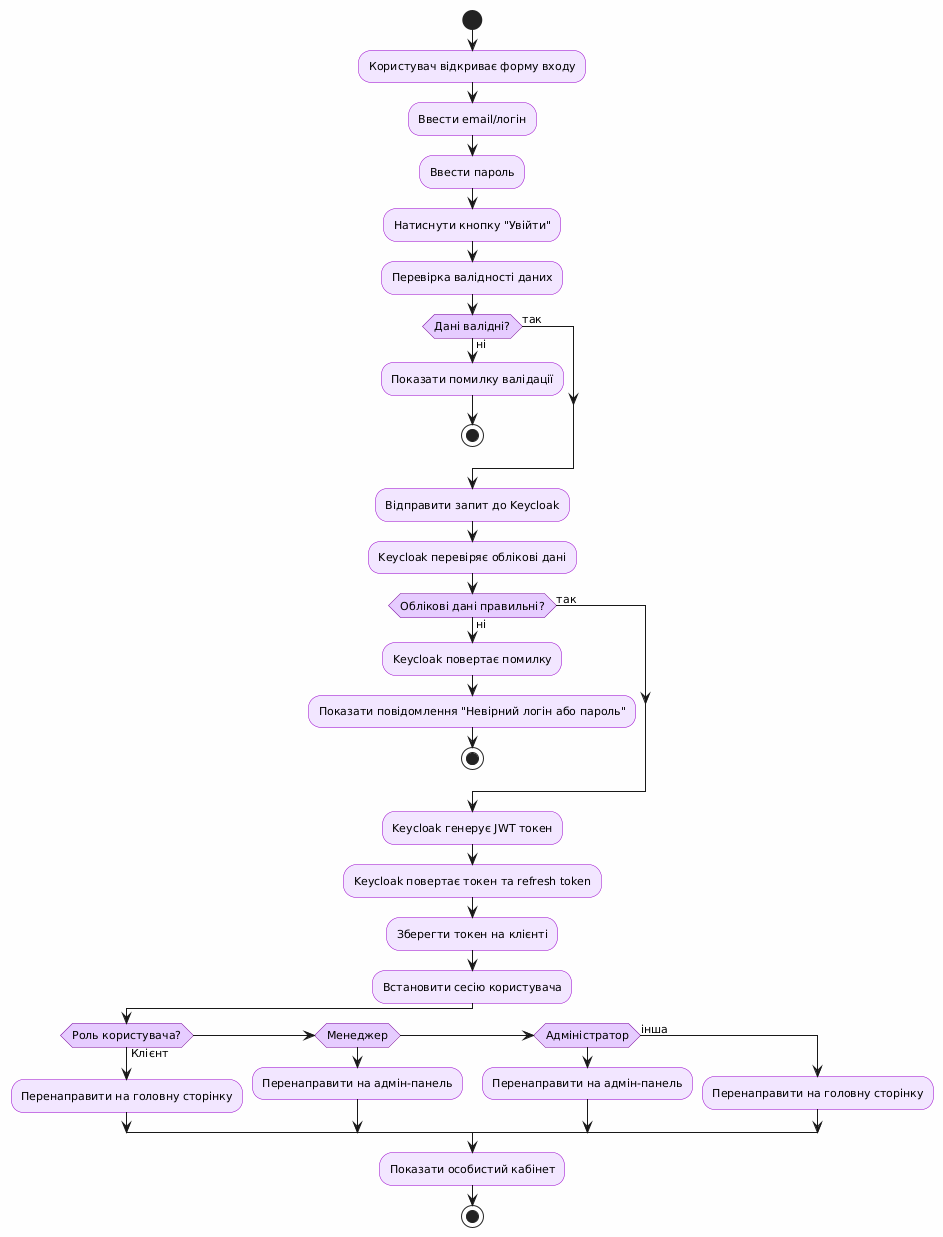

The diagram above was rendered by PlantUML. Its source (embedded in the PNG):
@startuml
' Global settings
skinparam backgroundColor #FEFEFE
skinparam defaultFontSize 11
skinparam defaultFontName Arial

' ACTIVITY_THEME styling
skinparam activity {
    BackgroundColor #F2E6FF
    BorderColor #9900CC
}
skinparam activityDiamond {
    BackgroundColor #E6CCFF
    BorderColor #770099
}

start

:Користувач відкриває форму входу;

:Ввести email/логін;
:Ввести пароль;

:Натиснути кнопку "Увійти";

:Перевірка валідності даних;

if (Дані валідні?) then (ні)
    :Показати помилку валідації;
    stop
else (так)
endif

:Відправити запит до Keycloak;

:Keycloak перевіряє облікові дані;

if (Облікові дані правильні?) then (ні)
    :Keycloak повертає помилку;
    :Показати повідомлення "Невірний логін або пароль";
    stop
else (так)
endif

:Keycloak генерує JWT токен;
:Keycloak повертає токен та refresh token;

:Зберегти токен на клієнті;
:Встановити сесію користувача;

if (Роль користувача?) then (Клієнт)
    :Перенаправити на головну сторінку;
elseif (Менеджер) then
    :Перенаправити на адмін-панель;
elseif (Адміністратор) then
    :Перенаправити на адмін-панель;
else (інша)
    :Перенаправити на головну сторінку;
endif

:Показати особистий кабінет;

stop
@enduml